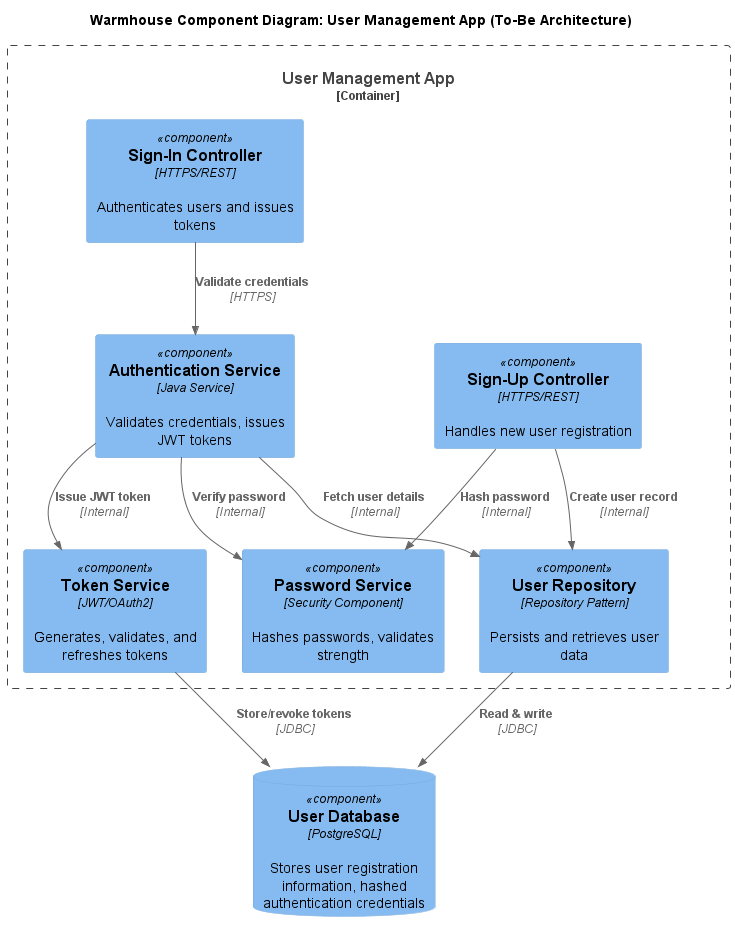

The diagram above was rendered by PlantUML. Its source (embedded in the PNG):
@startuml warmhouse_component_user_management_to_be
title Warmhouse Component Diagram: User Management App (To-Be Architecture)

top to bottom direction

!include <C4/C4_Component>

ComponentDb(usersDb, "User Database", "PostgreSQL", "Stores user registration information, hashed authentication credentials")

Container_Boundary(c, "User Management App") {
    Component(signInController, "Sign-In Controller", "HTTPS/REST", "Authenticates users and issues tokens")
    Component(signUpController, "Sign-Up Controller", "HTTPS/REST", "Handles new user registration")
    Component(authService, "Authentication Service", "Java Service", "Validates credentials, issues JWT tokens")
    Component(passwordService, "Password Service", "Security Component", "Hashes passwords, validates strength")
    Component(tokenService, "Token Service", "JWT/OAuth2", "Generates, validates, and refreshes tokens")
    Component(userRepository, "User Repository", "Repository Pattern", "Persists and retrieves user data")
}

' User Authentication Flow
Rel(signInController, authService, "Validate credentials", "HTTPS")
Rel(authService, passwordService, "Verify password", "Internal")
Rel(authService, tokenService, "Issue JWT token", "Internal")
Rel(tokenService, usersDb, "Store/revoke tokens", "JDBC")

' User Registration Flow
Rel(signUpController, passwordService, "Hash password", "Internal")
Rel(signUpController, userRepository, "Create user record", "Internal")
Rel(userRepository, usersDb, "Read & write", "JDBC")

Rel(authService, userRepository, "Fetch user details", "Internal")

@enduml